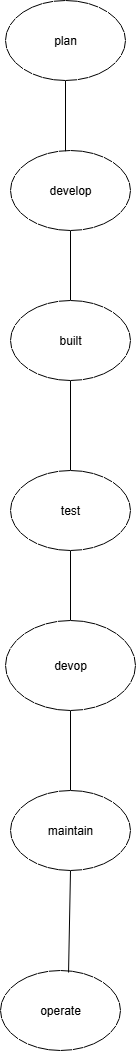

The diagram above was exported from draw.io. Its source (the exported page's mxGraphModel, read from the mxfile embedded in the PNG):
<mxGraphModel dx="786" dy="451" grid="1" gridSize="10" guides="1" tooltips="1" connect="1" arrows="1" fold="1" page="1" pageScale="1" pageWidth="850" pageHeight="1100" math="0" shadow="0">
  <root>
    <mxCell id="0" />
    <mxCell id="1" parent="0" />
    <mxCell id="9VoU_0SGc5I-uFydE9Qr-6" value="operate" style="ellipse;whiteSpace=wrap;html=1;" parent="1" vertex="1">
      <mxGeometry x="310" y="990" width="120" height="80" as="geometry" />
    </mxCell>
    <mxCell id="9VoU_0SGc5I-uFydE9Qr-8" value="develop" style="ellipse;whiteSpace=wrap;html=1;" parent="1" vertex="1">
      <mxGeometry x="320" y="170" width="120" height="80" as="geometry" />
    </mxCell>
    <mxCell id="9VoU_0SGc5I-uFydE9Qr-9" value="built" style="ellipse;whiteSpace=wrap;html=1;" parent="1" vertex="1">
      <mxGeometry x="320" y="320" width="120" height="80" as="geometry" />
    </mxCell>
    <mxCell id="9VoU_0SGc5I-uFydE9Qr-10" value="test" style="ellipse;whiteSpace=wrap;html=1;" parent="1" vertex="1">
      <mxGeometry x="320" y="490" width="120" height="80" as="geometry" />
    </mxCell>
    <mxCell id="9VoU_0SGc5I-uFydE9Qr-11" value="devop" style="ellipse;whiteSpace=wrap;html=1;" parent="1" vertex="1">
      <mxGeometry x="315" y="640" width="130" height="90" as="geometry" />
    </mxCell>
    <mxCell id="9VoU_0SGc5I-uFydE9Qr-12" value="maintain" style="ellipse;whiteSpace=wrap;html=1;" parent="1" vertex="1">
      <mxGeometry x="320" y="810" width="120" height="80" as="geometry" />
    </mxCell>
    <mxCell id="9VoU_0SGc5I-uFydE9Qr-14" value="" style="endArrow=none;html=1;rounded=0;entryX=0.5;entryY=1;entryDx=0;entryDy=0;exitX=0.5;exitY=0;exitDx=0;exitDy=0;" parent="1" source="9VoU_0SGc5I-uFydE9Qr-11" target="9VoU_0SGc5I-uFydE9Qr-10" edge="1">
      <mxGeometry width="50" height="50" relative="1" as="geometry">
        <mxPoint x="380" y="500" as="sourcePoint" />
        <mxPoint x="480" y="570" as="targetPoint" />
      </mxGeometry>
    </mxCell>
    <mxCell id="9VoU_0SGc5I-uFydE9Qr-18" value="" style="endArrow=none;html=1;rounded=0;exitX=0.5;exitY=1;exitDx=0;exitDy=0;" parent="1" source="9VoU_0SGc5I-uFydE9Qr-9" edge="1">
      <mxGeometry width="50" height="50" relative="1" as="geometry">
        <mxPoint x="420" y="380" as="sourcePoint" />
        <mxPoint x="380" y="490" as="targetPoint" />
      </mxGeometry>
    </mxCell>
    <mxCell id="9VoU_0SGc5I-uFydE9Qr-19" value="plan" style="ellipse;whiteSpace=wrap;html=1;" parent="1" vertex="1">
      <mxGeometry x="315" y="20" width="120" height="80" as="geometry" />
    </mxCell>
    <mxCell id="9VoU_0SGc5I-uFydE9Qr-20" value="" style="endArrow=none;html=1;rounded=0;exitX=0.5;exitY=1;exitDx=0;exitDy=0;" parent="1" source="9VoU_0SGc5I-uFydE9Qr-8" target="9VoU_0SGc5I-uFydE9Qr-9" edge="1">
      <mxGeometry width="50" height="50" relative="1" as="geometry">
        <mxPoint x="430" y="240" as="sourcePoint" />
        <mxPoint x="480" y="190" as="targetPoint" />
      </mxGeometry>
    </mxCell>
    <mxCell id="9VoU_0SGc5I-uFydE9Qr-21" value="" style="endArrow=none;html=1;rounded=0;" parent="1" source="9VoU_0SGc5I-uFydE9Qr-19" edge="1">
      <mxGeometry width="50" height="50" relative="1" as="geometry">
        <mxPoint x="375" y="150" as="sourcePoint" />
        <mxPoint x="375" y="170.71067811865476" as="targetPoint" />
      </mxGeometry>
    </mxCell>
    <mxCell id="9VoU_0SGc5I-uFydE9Qr-23" value="" style="endArrow=none;html=1;rounded=0;exitX=0.5;exitY=0;exitDx=0;exitDy=0;entryX=0.5;entryY=1;entryDx=0;entryDy=0;" parent="1" source="9VoU_0SGc5I-uFydE9Qr-12" target="9VoU_0SGc5I-uFydE9Qr-11" edge="1">
      <mxGeometry width="50" height="50" relative="1" as="geometry">
        <mxPoint x="350" y="780" as="sourcePoint" />
        <mxPoint x="400" y="730" as="targetPoint" />
      </mxGeometry>
    </mxCell>
    <mxCell id="9VoU_0SGc5I-uFydE9Qr-24" value="" style="endArrow=none;html=1;rounded=0;entryX=0.5;entryY=1;entryDx=0;entryDy=0;exitX=0.567;exitY=0.025;exitDx=0;exitDy=0;exitPerimeter=0;" parent="1" source="9VoU_0SGc5I-uFydE9Qr-6" target="9VoU_0SGc5I-uFydE9Qr-12" edge="1">
      <mxGeometry width="50" height="50" relative="1" as="geometry">
        <mxPoint x="340" y="990" as="sourcePoint" />
        <mxPoint x="390" y="940" as="targetPoint" />
      </mxGeometry>
    </mxCell>
  </root>
</mxGraphModel>